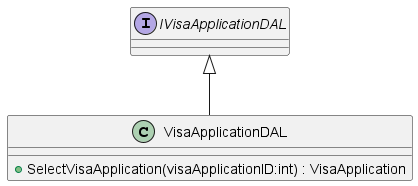

The diagram above was rendered by PlantUML. Its source (embedded in the PNG):
@startuml
interface IVisaApplicationDAL {
}
class VisaApplicationDAL {
    + SelectVisaApplication(visaApplicationID:int) : VisaApplication
}
IVisaApplicationDAL <|-- VisaApplicationDAL
@enduml